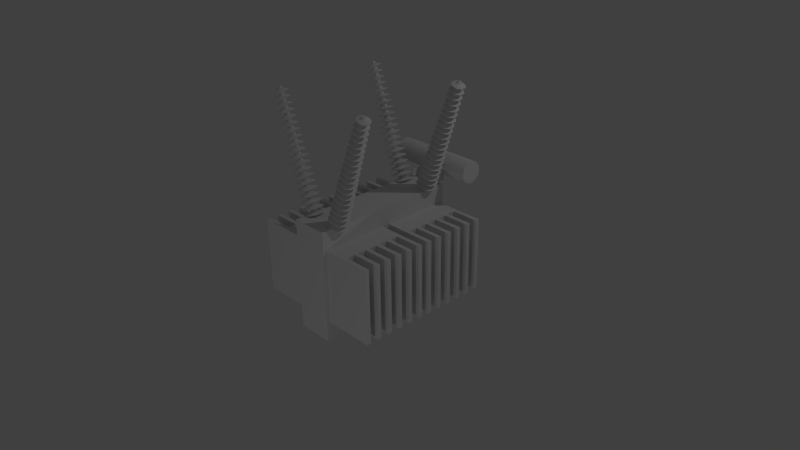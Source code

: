 # Source: transformer2.blend  (saved by Blender 2.78.0; exported with 4.5.12 LTS)
import bpy
from mathutils import Matrix  # noqa: F401  (used for matrix-valued properties, if any)

bpy.ops.wm.read_factory_settings(use_empty=True)
scene = bpy.context.scene
scene.name = 'transformer'

# ---- collections
col_collection_1 = bpy.data.collections.new('Collection 1'); scene.collection.children.link(col_collection_1)

# ---- world
world_world = bpy.data.worlds.new('World'); scene.world = world_world
world_world.color = (0.05088, 0.05088, 0.05088)
world_world.use_sun_shadow = False
world_world.sun_shadow_jitter_overblur = 0.0
world_world.cycles.sampling_method = 'NONE'
world_world.cycles.sample_map_resolution = 256

# ---- cameras
cam_camera = bpy.data.cameras.new('Camera')
cam_camera.clip_end = 100.0
cam_camera.lens = 35.0
cam_camera.sensor_width = 32.0
cam_camera.sensor_height = 18.0
cam_camera.ortho_scale = 7.314
cam_camera.dof.focus_distance = 0.0
cam_camera.dof.aperture_fstop = 128.0

# ---- lights
light_lamp_001 = bpy.data.lights.new('Lamp.001', 'POINT')
light_lamp_001.transmission_factor = 0.0
light_lamp_001.cutoff_distance = 30.0
light_lamp_001.energy = 67.0
light_lamp_001.shadow_buffer_clip_start = 1.001
light_lamp_001.shadow_soft_size = 0.1
light_lamp_001.shadow_maximum_resolution = 0.006
light_lamp_001.use_absolute_resolution = True
light_lamp_001.cycles.use_multiple_importance_sampling = False
light_lamp = bpy.data.lights.new('Lamp', 'POINT')
light_lamp.transmission_factor = 0.0
light_lamp.cutoff_distance = 30.0
light_lamp.energy = 100.0
light_lamp.shadow_buffer_clip_start = 1.001
light_lamp.shadow_soft_size = 0.1
light_lamp.shadow_maximum_resolution = 0.006
light_lamp.use_absolute_resolution = True
light_lamp.cycles.use_multiple_importance_sampling = False

# ---- meshes
me_cube_003 = bpy.data.meshes.new('Cube.003')
me_cube_003.from_pydata([(-0.2293, -0.2293, -0.2019), (-0.2293, -0.2293, -0.1915), (-0.2293, 0.2293, -0.2019), (-0.2293, 0.2293, -0.1915), (0.2293, -0.2293, -0.2019), (0.2293, -0.2293, -0.1915), (0.2293, 0.2293, -0.2019), (0.2293, 0.2293, -0.1915), (-0.06636, -0.06636, -0.1512), (-0.06636, 0.06636, -0.1512), (0.06636, 0.06636, -0.1512), (0.06636, -0.06636, -0.1512), (-0.06636, -0.06636, -0.1455), (-0.06636, 0.06636, -0.1455), (0.06636, 0.06636, -0.1455), (0.06636, -0.06636, -0.1455), (-0.06636, -0.06636, -0.1268), (-0.06636, 0.06636, -0.1268), (0.06636, 0.06636, -0.1268), (0.06636, -0.06636, -0.1268), (-0.06636, -0.06636, -0.1253), (-0.06636, 0.06636, -0.1253), (0.06636, 0.06636, -0.1253), (0.06636, -0.06636, -0.1253), (-0.06818, 0.06818, -0.2331), (-0.06818, -0.06818, -0.2331), (0.06818, 0.06818, -0.2331), (0.06818, -0.06818, -0.2331), (-0.06818, 0.06818, -0.2552), (-0.06818, -0.06818, -0.2552), (0.06818, 0.06818, -0.2552), (0.06818, -0.06818, -0.2552), (-0.06818, 0.06818, -0.2571), (-0.06818, -0.06818, -0.2571), (0.06818, 0.06818, -0.2571), (0.06818, -0.06818, -0.2571), (-0.06818, 0.06818, -0.2571), (-0.06818, -0.06818, -0.2571), (0.06818, 0.06818, -0.2571), (0.06818, -0.06818, -0.2571)], [], [(0, 1, 3, 2), (2, 3, 7, 6), (6, 7, 5, 4), (4, 5, 1, 0), (2, 6, 26, 24), (5, 7, 10, 11), (8, 11, 15, 12), (3, 1, 8, 9), (1, 5, 11, 8), (7, 3, 9, 10), (15, 14, 18, 19), (10, 9, 13, 14), (11, 10, 14, 15), (9, 8, 12, 13), (19, 18, 22, 23), (13, 12, 16, 17), (12, 15, 19, 16), (14, 13, 17, 18), (22, 21, 20, 23), (17, 16, 20, 21), (16, 19, 23, 20), (18, 17, 21, 22), (26, 27, 31, 30), (0, 2, 24, 25), (6, 4, 27, 26), (4, 0, 25, 27), (29, 28, 32, 33), (25, 24, 28, 29), (27, 25, 29, 31), (24, 26, 30, 28), (35, 33, 37, 39), (31, 29, 33, 35), (28, 30, 34, 32), (30, 31, 35, 34), (36, 38, 39, 37), (32, 34, 38, 36), (34, 35, 39, 38), (33, 32, 36, 37)])
me_cube_003.polygons.foreach_set('use_smooth', [True] * 38)
me_cube_003.use_remesh_preserve_volume = False
me_cube_003.use_remesh_preserve_attributes = False
me_cube_003.use_mirror_vertex_groups = False
me_cube_003.update()
me_cube = bpy.data.meshes.new('Cube')
me_cube.from_pydata([(-1.0, -1.0, -1.0), (-1.0, -1.0, 1.0), (-1.0, 1.0, -1.0), (-1.0, 1.0, 1.0), (1.0, -1.0, -1.0), (1.0, -1.0, 1.0), (1.0, 1.0, -1.0), (1.0, 1.0, 1.0)], [], [(0, 1, 3, 2), (2, 3, 7, 6), (6, 7, 5, 4), (4, 5, 1, 0), (2, 6, 4, 0), (7, 3, 1, 5)])
me_cube.use_remesh_preserve_volume = False
me_cube.use_remesh_preserve_attributes = False
me_cube.use_mirror_vertex_groups = False
me_cube.update()
me_main_003 = bpy.data.meshes.new('main.003')
me_main_003.from_pydata([(0.5, -0.5, -0.5), (-0.5, -0.5, -0.5), (-0.5, 0.5, -0.5), (0.5, 0.5, -0.5), (0.5, -0.5, -0.1875), (-0.5, -0.5, -0.1875), (-0.5, 0.5, -0.1875), (0.5, 0.5, -0.1875), (0.5, -0.5, -0.1875), (0.4375, -0.5, -0.1875), (0.4375, 0.5, -0.1875), (0.5, 0.5, -0.1875), (0.5, -0.5, 0.1875), (0.4375, -0.5, 0.1875), (0.4375, 0.5, 0.1875), (0.5, 0.5, 0.1875), (0.3125, -0.5, -0.1875), (0.25, -0.5, -0.1875), (0.25, 0.5, -0.1875), (0.3125, 0.5, -0.1875), (0.3125, -0.5, 0.1875), (0.25, -0.5, 0.1875), (0.25, 0.5, 0.1875), (0.3125, 0.5, 0.1875), (0.125, -0.5, -0.1875), (0.0625, -0.5, -0.1875), (0.0625, 0.5, -0.1875), (0.125, 0.5, -0.1875), (0.125, -0.5, 0.1875), (0.0625, -0.5, 0.1875), (0.0625, 0.5, 0.1875), (0.125, 0.5, 0.1875), (-0.0625, -0.5, -0.1875), (-0.125, -0.5, -0.1875), (-0.125, 0.5, -0.1875), (-0.0625, 0.5, -0.1875), (-0.0625, -0.5, 0.1875), (-0.125, -0.5, 0.1875), (-0.125, 0.5, 0.1875), (-0.0625, 0.5, 0.1875), (-0.4375, -0.5, -0.1875), (-0.5, -0.5, -0.1875), (-0.5, 0.5, -0.1875), (-0.4375, 0.5, -0.1875), (-0.4375, -0.5, 0.1875), (-0.5, -0.5, 0.1875), (-0.5, 0.5, 0.1875), (-0.4375, 0.5, 0.1875), (-0.25, -0.5, -0.1875), (-0.3125, -0.5, -0.1875), (-0.3125, 0.5, -0.1875), (-0.25, 0.5, -0.1875), (-0.25, -0.5, 0.1875), (-0.3125, -0.5, 0.1875), (-0.3125, 0.5, 0.1875), (-0.25, 0.5, 0.1875)], [], [(4, 5, 1, 0), (5, 6, 2, 1), (6, 7, 3, 2), (7, 4, 0, 3), (0, 1, 2, 3), (7, 6, 5, 4), (12, 13, 9, 8), (13, 14, 10, 9), (14, 15, 11, 10), (15, 12, 8, 11), (20, 21, 17, 16), (15, 14, 13, 12), (21, 22, 18, 17), (22, 23, 19, 18), (23, 20, 16, 19), (23, 22, 21, 20), (28, 29, 25, 24), (29, 30, 26, 25), (30, 31, 27, 26), (31, 28, 24, 27), (31, 30, 29, 28), (36, 37, 33, 32), (37, 38, 34, 33), (38, 39, 35, 34), (39, 36, 32, 35), (39, 38, 37, 36), (44, 45, 41, 40), (45, 46, 42, 41), (46, 47, 43, 42), (47, 44, 40, 43), (47, 46, 45, 44), (52, 53, 49, 48), (53, 54, 50, 49), (54, 55, 51, 50), (55, 52, 48, 51), (55, 54, 53, 52)])
_uv = me_main_003.uv_layers.new(name='UVMap')
_uv.uv.foreach_set('vector', [0.02344, 0.3242, 0.5234, 0.3242, 0.5234, 0.168, 0.02344, 0.168, 0.0, 0.3281, 0.5, 0.3281, 0.5, 0.1719, 0.0, 0.1719, 0.5117, 0.3008, 0.01172, 0.3008, 0.01172, 0.1445, 0.5117, 0.1445, 0.5625, 0.3496, 0.0625, 0.3496, 0.0625, 0.1934, 0.5625, 0.1934, 0.0, 0.5, 0.0, 1.0, 0.5, 1.0, 0.5, 0.5, 0.75, 0.25, 0.75, 0.75, 0.25, 0.75, 0.25, 0.25, 0.25, 0.5938, 0.2812, 0.5938, 0.2812, 0.4062, 0.25, 0.4062, 0.25, 0.5938, 0.75, 0.5938, 0.75, 0.4062, 0.25, 0.4062, 0.2812, 0.5938, 0.25, 0.5938, 0.25, 0.4062, 0.2812, 0.4062, 0.75, 0.5938, 0.25, 0.5938, 0.25, 0.4062, 0.75, 0.4062, 0.8438, 1.0, 0.875, 1.0, 0.875, 0.8125, 0.8438, 0.8125, 0.75, 0.25, 0.75, 0.2812, 0.25, 0.2812, 0.25, 0.25, 0.25, 0.5938, 0.75, 0.5938, 0.75, 0.4062, 0.25, 0.4062, 0.7812, 1.0, 0.75, 1.0, 0.75, 0.8125, 0.7812, 0.8125, 0.75, 0.5938, 0.25, 0.5938, 0.25, 0.4062, 0.75, 0.4062, 0.75, 0.3438, 0.75, 0.375, 0.25, 0.375, 0.25, 0.3438, 0.7812, 1.0, 0.8125, 1.0, 0.8125, 0.8125, 0.7812, 0.8125, 0.25, 0.5938, 0.75, 0.5938, 0.75, 0.4062, 0.25, 0.4062, 0.75, 1.0, 0.7188, 1.0, 0.7188, 0.8125, 0.75, 0.8125, 0.75, 0.5938, 0.25, 0.5938, 0.25, 0.4062, 0.75, 0.4062, 1.0, 0.0, 1.0, 0.03125, 0.5, 0.03125, 0.5, 0.0, 0.9062, 1.0, 0.9375, 1.0, 0.9375, 0.8125, 0.9062, 0.8125, 0.25, 0.5938, 0.75, 0.5938, 0.75, 0.4062, 0.25, 0.4062, 0.8438, 1.0, 0.8125, 1.0, 0.8125, 0.8125, 0.8438, 0.8125, 0.75, 0.5938, 0.25, 0.5938, 0.25, 0.4062, 0.75, 0.4062, 0.75, 0.5312, 0.75, 0.5625, 0.25, 0.5625, 0.25, 0.5312, 0.875, 1.0, 0.9062, 1.0, 0.9062, 0.8125, 0.875, 0.8125, 0.25, 0.5938, 0.75, 0.5938, 0.75, 0.4062, 0.25, 0.4062, 0.75, 0.5938, 0.7188, 0.5938, 0.7188, 0.4062, 0.75, 0.4062, 0.75, 0.5938, 0.25, 0.5938, 0.25, 0.4062, 0.75, 0.4062, 0.75, 0.7188, 0.75, 0.75, 0.25, 0.75, 0.25, 0.7188, 0.9375, 1.0, 0.9688, 1.0, 0.9688, 0.8125, 0.9375, 0.8125, 0.25, 0.5938, 0.75, 0.5938, 0.75, 0.4062, 0.25, 0.4062, 1.0, 1.0, 0.9688, 1.0, 0.9688, 0.8125, 1.0, 0.8125, 0.75, 0.5938, 0.25, 0.5938, 0.25, 0.4062, 0.75, 0.4062, 0.75, 0.625, 0.75, 0.6562, 0.25, 0.6562, 0.25, 0.625])
me_main_003.use_remesh_preserve_volume = False
me_main_003.use_remesh_preserve_attributes = False
me_main_003.use_mirror_vertex_groups = False
me_main_003.update()
me_cylinder = bpy.data.meshes.new('Cylinder')
me_cylinder.from_pydata([(0.0, 1.0, -1.0), (0.0, 1.0, 1.0), (0.309, 0.9511, -1.0), (0.309, 0.9511, 1.0), (0.5878, 0.809, -1.0), (0.5878, 0.809, 1.0), (0.809, 0.5878, -1.0), (0.809, 0.5878, 1.0), (0.9511, 0.309, -1.0), (0.9511, 0.309, 1.0), (1.0, -4.371e-08, -1.0), (1.0, -4.371e-08, 1.0), (0.9511, -0.309, -1.0), (0.9511, -0.309, 1.0), (0.809, -0.5878, -1.0), (0.809, -0.5878, 1.0), (0.5878, -0.809, -1.0), (0.5878, -0.809, 1.0), (0.309, -0.9511, -1.0), (0.309, -0.9511, 1.0), (-3.258e-07, -1.0, -1.0), (-3.258e-07, -1.0, 1.0), (-0.309, -0.9511, -1.0), (-0.309, -0.9511, 1.0), (-0.5878, -0.809, -1.0), (-0.5878, -0.809, 1.0), (-0.809, -0.5878, -1.0), (-0.809, -0.5878, 1.0), (-0.9511, -0.309, -1.0), (-0.9511, -0.309, 1.0), (-1.0, 9.656e-07, -1.0), (-1.0, 9.656e-07, 1.0), (-0.9511, 0.309, -1.0), (-0.9511, 0.309, 1.0), (-0.809, 0.5878, -1.0), (-0.809, 0.5878, 1.0), (-0.5878, 0.809, -1.0), (-0.5878, 0.809, 1.0), (-0.309, 0.9511, -1.0), (-0.309, 0.9511, 1.0)], [], [(0, 1, 3, 2), (2, 3, 5, 4), (4, 5, 7, 6), (6, 7, 9, 8), (8, 9, 11, 10), (10, 11, 13, 12), (12, 13, 15, 14), (14, 15, 17, 16), (16, 17, 19, 18), (18, 19, 21, 20), (20, 21, 23, 22), (22, 23, 25, 24), (24, 25, 27, 26), (26, 27, 29, 28), (28, 29, 31, 30), (30, 31, 33, 32), (32, 33, 35, 34), (34, 35, 37, 36), (3, 1, 39, 37, 35, 33, 31, 29, 27, 25, 23, 21, 19, 17, 15, 13, 11, 9, 7, 5), (36, 37, 39, 38), (38, 39, 1, 0), (0, 2, 4, 6, 8, 10, 12, 14, 16, 18, 20, 22, 24, 26, 28, 30, 32, 34, 36, 38)])
me_cylinder.use_remesh_preserve_volume = False
me_cylinder.use_remesh_preserve_attributes = False
me_cylinder.use_mirror_vertex_groups = False
me_cylinder.update()
me_main = bpy.data.meshes.new('main')
me_main.from_pydata([(1.0, 1.0, -1.0), (1.0, -1.0, -1.0), (-1.0, -1.0, -1.0), (-1.0, 1.0, -1.0), (1.0, 1.0, 1.0), (1.0, -1.0, 1.0), (-1.0, -1.0, 1.0), (-1.0, 1.0, 1.0)], [], [(0, 1, 2, 3), (4, 7, 6, 5), (0, 4, 5, 1), (1, 5, 6, 2), (2, 6, 7, 3), (4, 0, 3, 7)])
_uv = me_main.uv_layers.new(name='UVMap')
_uv.uv.foreach_set('vector', [0.0, 0.0, 1.0, 0.0, 1.0, 1.0, 0.0, 1.0, 0.0, 0.0, 1.0, 0.0, 1.0, 1.0, 0.0, 1.0, 0.0, 0.0, 1.0, 0.0, 1.0, 1.0, 0.0, 1.0, 0.0, 0.0, 1.0, 0.0, 1.0, 1.0, 0.0, 1.0, 0.0, 0.0, 1.0, 0.0, 1.0, 1.0, 0.0, 1.0, 0.0, 0.0, 1.0, 0.0, 1.0, 1.0, 0.0, 1.0])
me_main.materials.append(None)
me_main.use_remesh_preserve_volume = False
me_main.use_remesh_preserve_attributes = False
me_main.use_mirror_vertex_groups = False
me_main.update()
me_p1 = bpy.data.meshes.new('p1')
me_p1.from_pydata([(0.0, 1.0, -1.106), (0.0, 1.0, 0.8944), (0.3827, 0.9239, -1.106), (0.3827, 0.9239, 0.8944), (0.7071, 0.7071, -1.106), (0.7071, 0.7071, 0.8944), (0.9239, 0.3827, -1.106), (0.9239, 0.3827, 0.8944), (1.0, -4.371e-08, -1.106), (1.0, -4.371e-08, 0.8944), (0.9239, -0.3827, -1.106), (0.9239, -0.3827, 0.8944), (0.7071, -0.7071, -1.106), (0.7071, -0.7071, 0.8944), (0.3827, -0.9239, -1.106), (0.3827, -0.9239, 0.8944), (1.51e-07, -1.0, -1.106), (1.51e-07, -1.0, 0.8944), (-0.3827, -0.9239, -1.106), (-0.3827, -0.9239, 0.8944), (-0.7071, -0.7071, -1.106), (-0.7071, -0.7071, 0.8944), (-0.9239, -0.3827, -1.106), (-0.9239, -0.3827, 0.8944), (-1.0, 1.192e-08, -1.106), (-1.0, 1.192e-08, 0.8944), (-0.9239, 0.3827, -1.106), (-0.9239, 0.3827, 0.8944), (-0.7071, 0.7071, -1.106), (-0.7071, 0.7071, 0.8944), (-0.3827, 0.9239, -1.106), (-0.3827, 0.9239, 0.8944), (4.718e-09, 0.9144, -0.7233), (0.3499, 0.8448, -0.7233), (0.6466, 0.6466, -0.7233), (0.8448, 0.3499, -0.7233), (0.9144, -3.876e-08, -0.7233), (0.8448, -0.3499, -0.7233), (0.6466, -0.6466, -0.7233), (0.3499, -0.8448, -0.7233), (1.428e-07, -0.9144, -0.7233), (-0.3499, -0.8448, -0.7233), (-0.6466, -0.6466, -0.7233), (-0.8448, -0.3499, -0.7233), (-0.9144, 1.212e-08, -0.7233), (-0.8448, 0.3499, -0.7233), (-0.6466, 0.6466, -0.7233), (-0.3499, 0.8448, -0.7233), (0.0, 1.0, -0.5506), (0.3827, 0.9239, -0.5506), (0.7071, 0.7071, -0.5506), (0.9239, 0.3827, -0.5506), (1.0, -4.371e-08, -0.5506), (0.9239, -0.3827, -0.5506), (0.7071, -0.7071, -0.5506), (0.3827, -0.9239, -0.5506), (1.51e-07, -1.0, -0.5506), (-0.3827, -0.9239, -0.5506), (-0.7071, -0.7071, -0.5506), (-0.9239, -0.3827, -0.5506), (-1.0, 1.192e-08, -0.5506), (-0.9239, 0.3827, -0.5506), (-0.7071, 0.7071, -0.5506), (-0.3827, 0.9239, -0.5506), (4.718e-09, 0.9144, -0.2919), (0.3499, 0.8448, -0.2919), (0.6466, 0.6466, -0.2919), (0.8448, 0.3499, -0.2919), (0.9144, -3.876e-08, -0.2919), (0.8448, -0.3499, -0.2919), (0.6466, -0.6466, -0.2919), (0.3499, -0.8448, -0.2919), (1.428e-07, -0.9144, -0.2919), (-0.3499, -0.8448, -0.2919), (-0.6466, -0.6466, -0.2919), (-0.8448, -0.3499, -0.2919), (-0.9144, 1.212e-08, -0.2919), (-0.8448, 0.3499, -0.2919), (-0.6466, 0.6466, -0.2919), (-0.3499, 0.8448, -0.2919), (4.718e-09, 0.9144, 0.6066), (0.3499, 0.8448, 0.6066), (0.6466, 0.6466, 0.6066), (0.8448, 0.3499, 0.6066), (0.9144, -3.876e-08, 0.6066), (0.8448, -0.3499, 0.6066), (0.6466, -0.6466, 0.6066), (0.3499, -0.8448, 0.6066), (1.428e-07, -0.9144, 0.6066), (-0.3499, -0.8448, 0.6066), (-0.6466, -0.6466, 0.6066), (-0.8448, -0.3499, 0.6066), (-0.9144, 1.212e-08, 0.6066), (-0.8448, 0.3499, 0.6066), (-0.6466, 0.6466, 0.6066), (-0.3499, 0.8448, 0.6066), (0.0, 1.0, 0.354), (0.3827, 0.9239, 0.354), (0.7071, 0.7071, 0.354), (0.9239, 0.3827, 0.354), (1.0, -4.371e-08, 0.354), (0.9239, -0.3827, 0.354), (0.7071, -0.7071, 0.354), (0.3827, -0.9239, 0.354), (1.51e-07, -1.0, 0.354), (-0.3827, -0.9239, 0.354), (-0.7071, -0.7071, 0.354), (-0.9239, -0.3827, 0.354), (-1.0, 1.192e-08, 0.354), (-0.9239, 0.3827, 0.354), (-0.7071, 0.7071, 0.354), (-0.3827, 0.9239, 0.354), (4.718e-09, 0.9144, 0.0855), (0.3499, 0.8448, 0.0855), (0.6466, 0.6466, 0.0855), (0.8448, 0.3499, 0.0855), (0.9144, -3.876e-08, 0.0855), (0.8448, -0.3499, 0.0855), (0.6466, -0.6466, 0.0855), (0.3499, -0.8448, 0.0855), (1.428e-07, -0.9144, 0.0855), (-0.3499, -0.8448, 0.0855), (-0.6466, -0.6466, 0.0855), (-0.8448, -0.3499, 0.0855), (-0.9144, 1.212e-08, 0.0855), (-0.8448, 0.3499, 0.0855), (-0.6466, 0.6466, 0.0855), (-0.3499, 0.8448, 0.0855), (0.0, 1.0, -0.1275), (0.3827, 0.9239, -0.1275), (0.7071, 0.7071, -0.1275), (0.9239, 0.3827, -0.1275), (1.0, -4.371e-08, -0.1275), (0.9239, -0.3827, -0.1275), (0.7071, -0.7071, -0.1275), (0.3827, -0.9239, -0.1275), (1.51e-07, -1.0, -0.1275), (-0.3827, -0.9239, -0.1275), (-0.7071, -0.7071, -0.1275), (-0.9239, -0.3827, -0.1275), (-1.0, 1.192e-08, -0.1275), (-0.9239, 0.3827, -0.1275), (-0.7071, 0.7071, -0.1275), (-0.3827, 0.9239, -0.1275), (7.388e-09, 0.9144, 1.106), (0.3499, 0.8448, 1.106), (0.6466, 0.6466, 1.106), (0.8448, 0.3499, 1.106), (0.9144, -3.876e-08, 1.106), (0.8448, -0.3499, 1.106), (0.6466, -0.6466, 1.106), (0.3499, -0.8448, 1.106), (1.455e-07, -0.9144, 1.106), (-0.3499, -0.8448, 1.106), (-0.6466, -0.6466, 1.106), (-0.8448, -0.3499, 1.106), (-0.9144, 1.212e-08, 1.106), (-0.8448, 0.3499, 1.106), (-0.6466, 0.6466, 1.106), (-0.3499, 0.8448, 1.106)], [], [(80, 1, 3, 81), (81, 3, 5, 82), (82, 5, 7, 83), (83, 7, 9, 84), (84, 9, 11, 85), (85, 11, 13, 86), (86, 13, 15, 87), (87, 15, 17, 88), (88, 17, 19, 89), (89, 19, 21, 90), (90, 21, 23, 91), (91, 23, 25, 92), (92, 25, 27, 93), (93, 27, 29, 94), (25, 23, 155, 156), (95, 31, 1, 80), (94, 29, 31, 95), (0, 2, 4, 6, 8, 10, 12, 14, 16, 18, 20, 22, 24, 26, 28, 30), (0, 32, 33, 2), (2, 33, 34, 4), (4, 34, 35, 6), (6, 35, 36, 8), (8, 36, 37, 10), (10, 37, 38, 12), (12, 38, 39, 14), (14, 39, 40, 16), (16, 40, 41, 18), (18, 41, 42, 20), (20, 42, 43, 22), (22, 43, 44, 24), (24, 44, 45, 26), (26, 45, 46, 28), (30, 47, 32, 0), (28, 46, 47, 30), (32, 48, 49, 33), (33, 49, 50, 34), (34, 50, 51, 35), (35, 51, 52, 36), (36, 52, 53, 37), (37, 53, 54, 38), (38, 54, 55, 39), (39, 55, 56, 40), (40, 56, 57, 41), (41, 57, 58, 42), (42, 58, 59, 43), (43, 59, 60, 44), (44, 60, 61, 45), (45, 61, 62, 46), (47, 63, 48, 32), (46, 62, 63, 47), (48, 64, 65, 49), (49, 65, 66, 50), (50, 66, 67, 51), (51, 67, 68, 52), (52, 68, 69, 53), (53, 69, 70, 54), (54, 70, 71, 55), (55, 71, 72, 56), (56, 72, 73, 57), (57, 73, 74, 58), (58, 74, 75, 59), (59, 75, 76, 60), (60, 76, 77, 61), (61, 77, 78, 62), (63, 79, 64, 48), (62, 78, 79, 63), (96, 80, 81, 97), (97, 81, 82, 98), (98, 82, 83, 99), (99, 83, 84, 100), (100, 84, 85, 101), (101, 85, 86, 102), (102, 86, 87, 103), (103, 87, 88, 104), (104, 88, 89, 105), (105, 89, 90, 106), (106, 90, 91, 107), (107, 91, 92, 108), (108, 92, 93, 109), (109, 93, 94, 110), (111, 95, 80, 96), (110, 94, 95, 111), (112, 96, 97, 113), (113, 97, 98, 114), (114, 98, 99, 115), (115, 99, 100, 116), (116, 100, 101, 117), (117, 101, 102, 118), (118, 102, 103, 119), (119, 103, 104, 120), (120, 104, 105, 121), (121, 105, 106, 122), (122, 106, 107, 123), (123, 107, 108, 124), (124, 108, 109, 125), (125, 109, 110, 126), (127, 111, 96, 112), (126, 110, 111, 127), (128, 112, 113, 129), (129, 113, 114, 130), (130, 114, 115, 131), (131, 115, 116, 132), (132, 116, 117, 133), (133, 117, 118, 134), (134, 118, 119, 135), (135, 119, 120, 136), (136, 120, 121, 137), (137, 121, 122, 138), (138, 122, 123, 139), (139, 123, 124, 140), (140, 124, 125, 141), (141, 125, 126, 142), (143, 127, 112, 128), (142, 126, 127, 143), (64, 128, 129, 65), (65, 129, 130, 66), (66, 130, 131, 67), (67, 131, 132, 68), (68, 132, 133, 69), (69, 133, 134, 70), (70, 134, 135, 71), (71, 135, 136, 72), (72, 136, 137, 73), (73, 137, 138, 74), (74, 138, 139, 75), (75, 139, 140, 76), (76, 140, 141, 77), (77, 141, 142, 78), (79, 143, 128, 64), (78, 142, 143, 79), (145, 144, 159, 158, 157, 156, 155, 154, 153, 152, 151, 150, 149, 148, 147, 146), (9, 7, 147, 148), (31, 29, 158, 159), (15, 13, 150, 151), (21, 19, 153, 154), (5, 3, 145, 146), (27, 25, 156, 157), (11, 9, 148, 149), (1, 31, 159, 144), (3, 1, 144, 145), (17, 15, 151, 152), (23, 21, 154, 155), (7, 5, 146, 147), (29, 27, 157, 158), (13, 11, 149, 150), (19, 17, 152, 153)])
me_p1.use_remesh_preserve_volume = False
me_p1.use_remesh_preserve_attributes = False
me_p1.use_mirror_vertex_groups = False
me_p1.update()
me_g0 = bpy.data.meshes.new('g0')
me_g0.from_pydata([(0.0, 1.0, -1.106), (0.0, 1.0, 0.8944), (0.3827, 0.9239, -1.106), (0.3827, 0.9239, 0.8944), (0.7071, 0.7071, -1.106), (0.7071, 0.7071, 0.8944), (0.9239, 0.3827, -1.106), (0.9239, 0.3827, 0.8944), (1.0, -4.371e-08, -1.106), (1.0, -4.371e-08, 0.8944), (0.9239, -0.3827, -1.106), (0.9239, -0.3827, 0.8944), (0.7071, -0.7071, -1.106), (0.7071, -0.7071, 0.8944), (0.3827, -0.9239, -1.106), (0.3827, -0.9239, 0.8944), (1.51e-07, -1.0, -1.106), (1.51e-07, -1.0, 0.8944), (-0.3827, -0.9239, -1.106), (-0.3827, -0.9239, 0.8944), (-0.7071, -0.7071, -1.106), (-0.7071, -0.7071, 0.8944), (-0.9239, -0.3827, -1.106), (-0.9239, -0.3827, 0.8944), (-1.0, 1.192e-08, -1.106), (-1.0, 1.192e-08, 0.8944), (-0.9239, 0.3827, -1.106), (-0.9239, 0.3827, 0.8944), (-0.7071, 0.7071, -1.106), (-0.7071, 0.7071, 0.8944), (-0.3827, 0.9239, -1.106), (-0.3827, 0.9239, 0.8944), (4.718e-09, 0.9144, -0.7233), (0.3499, 0.8448, -0.7233), (0.6466, 0.6466, -0.7233), (0.8448, 0.3499, -0.7233), (0.9144, -3.876e-08, -0.7233), (0.8448, -0.3499, -0.7233), (0.6466, -0.6466, -0.7233), (0.3499, -0.8448, -0.7233), (1.428e-07, -0.9144, -0.7233), (-0.3499, -0.8448, -0.7233), (-0.6466, -0.6466, -0.7233), (-0.8448, -0.3499, -0.7233), (-0.9144, 1.212e-08, -0.7233), (-0.8448, 0.3499, -0.7233), (-0.6466, 0.6466, -0.7233), (-0.3499, 0.8448, -0.7233), (0.0, 1.0, -0.5506), (0.3827, 0.9239, -0.5506), (0.7071, 0.7071, -0.5506), (0.9239, 0.3827, -0.5506), (1.0, -4.371e-08, -0.5506), (0.9239, -0.3827, -0.5506), (0.7071, -0.7071, -0.5506), (0.3827, -0.9239, -0.5506), (1.51e-07, -1.0, -0.5506), (-0.3827, -0.9239, -0.5506), (-0.7071, -0.7071, -0.5506), (-0.9239, -0.3827, -0.5506), (-1.0, 1.192e-08, -0.5506), (-0.9239, 0.3827, -0.5506), (-0.7071, 0.7071, -0.5506), (-0.3827, 0.9239, -0.5506), (4.718e-09, 0.9144, -0.2919), (0.3499, 0.8448, -0.2919), (0.6466, 0.6466, -0.2919), (0.8448, 0.3499, -0.2919), (0.9144, -3.876e-08, -0.2919), (0.8448, -0.3499, -0.2919), (0.6466, -0.6466, -0.2919), (0.3499, -0.8448, -0.2919), (1.428e-07, -0.9144, -0.2919), (-0.3499, -0.8448, -0.2919), (-0.6466, -0.6466, -0.2919), (-0.8448, -0.3499, -0.2919), (-0.9144, 1.212e-08, -0.2919), (-0.8448, 0.3499, -0.2919), (-0.6466, 0.6466, -0.2919), (-0.3499, 0.8448, -0.2919), (4.718e-09, 0.9144, 0.6066), (0.3499, 0.8448, 0.6066), (0.6466, 0.6466, 0.6066), (0.8448, 0.3499, 0.6066), (0.9144, -3.876e-08, 0.6066), (0.8448, -0.3499, 0.6066), (0.6466, -0.6466, 0.6066), (0.3499, -0.8448, 0.6066), (1.428e-07, -0.9144, 0.6066), (-0.3499, -0.8448, 0.6066), (-0.6466, -0.6466, 0.6066), (-0.8448, -0.3499, 0.6066), (-0.9144, 1.212e-08, 0.6066), (-0.8448, 0.3499, 0.6066), (-0.6466, 0.6466, 0.6066), (-0.3499, 0.8448, 0.6066), (0.0, 1.0, 0.354), (0.3827, 0.9239, 0.354), (0.7071, 0.7071, 0.354), (0.9239, 0.3827, 0.354), (1.0, -4.371e-08, 0.354), (0.9239, -0.3827, 0.354), (0.7071, -0.7071, 0.354), (0.3827, -0.9239, 0.354), (1.51e-07, -1.0, 0.354), (-0.3827, -0.9239, 0.354), (-0.7071, -0.7071, 0.354), (-0.9239, -0.3827, 0.354), (-1.0, 1.192e-08, 0.354), (-0.9239, 0.3827, 0.354), (-0.7071, 0.7071, 0.354), (-0.3827, 0.9239, 0.354), (4.718e-09, 0.9144, 0.0855), (0.3499, 0.8448, 0.0855), (0.6466, 0.6466, 0.0855), (0.8448, 0.3499, 0.0855), (0.9144, -3.876e-08, 0.0855), (0.8448, -0.3499, 0.0855), (0.6466, -0.6466, 0.0855), (0.3499, -0.8448, 0.0855), (1.428e-07, -0.9144, 0.0855), (-0.3499, -0.8448, 0.0855), (-0.6466, -0.6466, 0.0855), (-0.8448, -0.3499, 0.0855), (-0.9144, 1.212e-08, 0.0855), (-0.8448, 0.3499, 0.0855), (-0.6466, 0.6466, 0.0855), (-0.3499, 0.8448, 0.0855), (0.0, 1.0, -0.1275), (0.3827, 0.9239, -0.1275), (0.7071, 0.7071, -0.1275), (0.9239, 0.3827, -0.1275), (1.0, -4.371e-08, -0.1275), (0.9239, -0.3827, -0.1275), (0.7071, -0.7071, -0.1275), (0.3827, -0.9239, -0.1275), (1.51e-07, -1.0, -0.1275), (-0.3827, -0.9239, -0.1275), (-0.7071, -0.7071, -0.1275), (-0.9239, -0.3827, -0.1275), (-1.0, 1.192e-08, -0.1275), (-0.9239, 0.3827, -0.1275), (-0.7071, 0.7071, -0.1275), (-0.3827, 0.9239, -0.1275), (7.388e-09, 0.9144, 1.106), (0.3499, 0.8448, 1.106), (0.6466, 0.6466, 1.106), (0.8448, 0.3499, 1.106), (0.9144, -3.876e-08, 1.106), (0.8448, -0.3499, 1.106), (0.6466, -0.6466, 1.106), (0.3499, -0.8448, 1.106), (1.455e-07, -0.9144, 1.106), (-0.3499, -0.8448, 1.106), (-0.6466, -0.6466, 1.106), (-0.8448, -0.3499, 1.106), (-0.9144, 1.212e-08, 1.106), (-0.8448, 0.3499, 1.106), (-0.6466, 0.6466, 1.106), (-0.3499, 0.8448, 1.106)], [], [(80, 1, 3, 81), (81, 3, 5, 82), (82, 5, 7, 83), (83, 7, 9, 84), (84, 9, 11, 85), (85, 11, 13, 86), (86, 13, 15, 87), (87, 15, 17, 88), (88, 17, 19, 89), (89, 19, 21, 90), (90, 21, 23, 91), (91, 23, 25, 92), (92, 25, 27, 93), (93, 27, 29, 94), (25, 23, 155, 156), (95, 31, 1, 80), (94, 29, 31, 95), (0, 2, 4, 6, 8, 10, 12, 14, 16, 18, 20, 22, 24, 26, 28, 30), (0, 32, 33, 2), (2, 33, 34, 4), (4, 34, 35, 6), (6, 35, 36, 8), (8, 36, 37, 10), (10, 37, 38, 12), (12, 38, 39, 14), (14, 39, 40, 16), (16, 40, 41, 18), (18, 41, 42, 20), (20, 42, 43, 22), (22, 43, 44, 24), (24, 44, 45, 26), (26, 45, 46, 28), (30, 47, 32, 0), (28, 46, 47, 30), (32, 48, 49, 33), (33, 49, 50, 34), (34, 50, 51, 35), (35, 51, 52, 36), (36, 52, 53, 37), (37, 53, 54, 38), (38, 54, 55, 39), (39, 55, 56, 40), (40, 56, 57, 41), (41, 57, 58, 42), (42, 58, 59, 43), (43, 59, 60, 44), (44, 60, 61, 45), (45, 61, 62, 46), (47, 63, 48, 32), (46, 62, 63, 47), (48, 64, 65, 49), (49, 65, 66, 50), (50, 66, 67, 51), (51, 67, 68, 52), (52, 68, 69, 53), (53, 69, 70, 54), (54, 70, 71, 55), (55, 71, 72, 56), (56, 72, 73, 57), (57, 73, 74, 58), (58, 74, 75, 59), (59, 75, 76, 60), (60, 76, 77, 61), (61, 77, 78, 62), (63, 79, 64, 48), (62, 78, 79, 63), (96, 80, 81, 97), (97, 81, 82, 98), (98, 82, 83, 99), (99, 83, 84, 100), (100, 84, 85, 101), (101, 85, 86, 102), (102, 86, 87, 103), (103, 87, 88, 104), (104, 88, 89, 105), (105, 89, 90, 106), (106, 90, 91, 107), (107, 91, 92, 108), (108, 92, 93, 109), (109, 93, 94, 110), (111, 95, 80, 96), (110, 94, 95, 111), (112, 96, 97, 113), (113, 97, 98, 114), (114, 98, 99, 115), (115, 99, 100, 116), (116, 100, 101, 117), (117, 101, 102, 118), (118, 102, 103, 119), (119, 103, 104, 120), (120, 104, 105, 121), (121, 105, 106, 122), (122, 106, 107, 123), (123, 107, 108, 124), (124, 108, 109, 125), (125, 109, 110, 126), (127, 111, 96, 112), (126, 110, 111, 127), (128, 112, 113, 129), (129, 113, 114, 130), (130, 114, 115, 131), (131, 115, 116, 132), (132, 116, 117, 133), (133, 117, 118, 134), (134, 118, 119, 135), (135, 119, 120, 136), (136, 120, 121, 137), (137, 121, 122, 138), (138, 122, 123, 139), (139, 123, 124, 140), (140, 124, 125, 141), (141, 125, 126, 142), (143, 127, 112, 128), (142, 126, 127, 143), (64, 128, 129, 65), (65, 129, 130, 66), (66, 130, 131, 67), (67, 131, 132, 68), (68, 132, 133, 69), (69, 133, 134, 70), (70, 134, 135, 71), (71, 135, 136, 72), (72, 136, 137, 73), (73, 137, 138, 74), (74, 138, 139, 75), (75, 139, 140, 76), (76, 140, 141, 77), (77, 141, 142, 78), (79, 143, 128, 64), (78, 142, 143, 79), (145, 144, 159, 158, 157, 156, 155, 154, 153, 152, 151, 150, 149, 148, 147, 146), (9, 7, 147, 148), (31, 29, 158, 159), (15, 13, 150, 151), (21, 19, 153, 154), (5, 3, 145, 146), (27, 25, 156, 157), (11, 9, 148, 149), (1, 31, 159, 144), (3, 1, 144, 145), (17, 15, 151, 152), (23, 21, 154, 155), (7, 5, 146, 147), (29, 27, 157, 158), (13, 11, 149, 150), (19, 17, 152, 153)])
me_g0.use_remesh_preserve_volume = False
me_g0.use_remesh_preserve_attributes = False
me_g0.use_mirror_vertex_groups = False
me_g0.update()
me_p0 = bpy.data.meshes.new('p0')
me_p0.from_pydata([(0.0, 1.0, -1.106), (0.0, 1.0, 0.8944), (0.3827, 0.9239, -1.106), (0.3827, 0.9239, 0.8944), (0.7071, 0.7071, -1.106), (0.7071, 0.7071, 0.8944), (0.9239, 0.3827, -1.106), (0.9239, 0.3827, 0.8944), (1.0, -4.371e-08, -1.106), (1.0, -4.371e-08, 0.8944), (0.9239, -0.3827, -1.106), (0.9239, -0.3827, 0.8944), (0.7071, -0.7071, -1.106), (0.7071, -0.7071, 0.8944), (0.3827, -0.9239, -1.106), (0.3827, -0.9239, 0.8944), (1.51e-07, -1.0, -1.106), (1.51e-07, -1.0, 0.8944), (-0.3827, -0.9239, -1.106), (-0.3827, -0.9239, 0.8944), (-0.7071, -0.7071, -1.106), (-0.7071, -0.7071, 0.8944), (-0.9239, -0.3827, -1.106), (-0.9239, -0.3827, 0.8944), (-1.0, 1.192e-08, -1.106), (-1.0, 1.192e-08, 0.8944), (-0.9239, 0.3827, -1.106), (-0.9239, 0.3827, 0.8944), (-0.7071, 0.7071, -1.106), (-0.7071, 0.7071, 0.8944), (-0.3827, 0.9239, -1.106), (-0.3827, 0.9239, 0.8944), (4.718e-09, 0.9144, -0.7233), (0.3499, 0.8448, -0.7233), (0.6466, 0.6466, -0.7233), (0.8448, 0.3499, -0.7233), (0.9144, -3.876e-08, -0.7233), (0.8448, -0.3499, -0.7233), (0.6466, -0.6466, -0.7233), (0.3499, -0.8448, -0.7233), (1.428e-07, -0.9144, -0.7233), (-0.3499, -0.8448, -0.7233), (-0.6466, -0.6466, -0.7233), (-0.8448, -0.3499, -0.7233), (-0.9144, 1.212e-08, -0.7233), (-0.8448, 0.3499, -0.7233), (-0.6466, 0.6466, -0.7233), (-0.3499, 0.8448, -0.7233), (0.0, 1.0, -0.5506), (0.3827, 0.9239, -0.5506), (0.7071, 0.7071, -0.5506), (0.9239, 0.3827, -0.5506), (1.0, -4.371e-08, -0.5506), (0.9239, -0.3827, -0.5506), (0.7071, -0.7071, -0.5506), (0.3827, -0.9239, -0.5506), (1.51e-07, -1.0, -0.5506), (-0.3827, -0.9239, -0.5506), (-0.7071, -0.7071, -0.5506), (-0.9239, -0.3827, -0.5506), (-1.0, 1.192e-08, -0.5506), (-0.9239, 0.3827, -0.5506), (-0.7071, 0.7071, -0.5506), (-0.3827, 0.9239, -0.5506), (4.718e-09, 0.9144, -0.2919), (0.3499, 0.8448, -0.2919), (0.6466, 0.6466, -0.2919), (0.8448, 0.3499, -0.2919), (0.9144, -3.876e-08, -0.2919), (0.8448, -0.3499, -0.2919), (0.6466, -0.6466, -0.2919), (0.3499, -0.8448, -0.2919), (1.428e-07, -0.9144, -0.2919), (-0.3499, -0.8448, -0.2919), (-0.6466, -0.6466, -0.2919), (-0.8448, -0.3499, -0.2919), (-0.9144, 1.212e-08, -0.2919), (-0.8448, 0.3499, -0.2919), (-0.6466, 0.6466, -0.2919), (-0.3499, 0.8448, -0.2919), (4.718e-09, 0.9144, 0.6066), (0.3499, 0.8448, 0.6066), (0.6466, 0.6466, 0.6066), (0.8448, 0.3499, 0.6066), (0.9144, -3.876e-08, 0.6066), (0.8448, -0.3499, 0.6066), (0.6466, -0.6466, 0.6066), (0.3499, -0.8448, 0.6066), (1.428e-07, -0.9144, 0.6066), (-0.3499, -0.8448, 0.6066), (-0.6466, -0.6466, 0.6066), (-0.8448, -0.3499, 0.6066), (-0.9144, 1.212e-08, 0.6066), (-0.8448, 0.3499, 0.6066), (-0.6466, 0.6466, 0.6066), (-0.3499, 0.8448, 0.6066), (0.0, 1.0, 0.354), (0.3827, 0.9239, 0.354), (0.7071, 0.7071, 0.354), (0.9239, 0.3827, 0.354), (1.0, -4.371e-08, 0.354), (0.9239, -0.3827, 0.354), (0.7071, -0.7071, 0.354), (0.3827, -0.9239, 0.354), (1.51e-07, -1.0, 0.354), (-0.3827, -0.9239, 0.354), (-0.7071, -0.7071, 0.354), (-0.9239, -0.3827, 0.354), (-1.0, 1.192e-08, 0.354), (-0.9239, 0.3827, 0.354), (-0.7071, 0.7071, 0.354), (-0.3827, 0.9239, 0.354), (4.718e-09, 0.9144, 0.0855), (0.3499, 0.8448, 0.0855), (0.6466, 0.6466, 0.0855), (0.8448, 0.3499, 0.0855), (0.9144, -3.876e-08, 0.0855), (0.8448, -0.3499, 0.0855), (0.6466, -0.6466, 0.0855), (0.3499, -0.8448, 0.0855), (1.428e-07, -0.9144, 0.0855), (-0.3499, -0.8448, 0.0855), (-0.6466, -0.6466, 0.0855), (-0.8448, -0.3499, 0.0855), (-0.9144, 1.212e-08, 0.0855), (-0.8448, 0.3499, 0.0855), (-0.6466, 0.6466, 0.0855), (-0.3499, 0.8448, 0.0855), (0.0, 1.0, -0.1275), (0.3827, 0.9239, -0.1275), (0.7071, 0.7071, -0.1275), (0.9239, 0.3827, -0.1275), (1.0, -4.371e-08, -0.1275), (0.9239, -0.3827, -0.1275), (0.7071, -0.7071, -0.1275), (0.3827, -0.9239, -0.1275), (1.51e-07, -1.0, -0.1275), (-0.3827, -0.9239, -0.1275), (-0.7071, -0.7071, -0.1275), (-0.9239, -0.3827, -0.1275), (-1.0, 1.192e-08, -0.1275), (-0.9239, 0.3827, -0.1275), (-0.7071, 0.7071, -0.1275), (-0.3827, 0.9239, -0.1275), (7.388e-09, 0.9144, 1.106), (0.3499, 0.8448, 1.106), (0.6466, 0.6466, 1.106), (0.8448, 0.3499, 1.106), (0.9144, -3.876e-08, 1.106), (0.8448, -0.3499, 1.106), (0.6466, -0.6466, 1.106), (0.3499, -0.8448, 1.106), (1.455e-07, -0.9144, 1.106), (-0.3499, -0.8448, 1.106), (-0.6466, -0.6466, 1.106), (-0.8448, -0.3499, 1.106), (-0.9144, 1.212e-08, 1.106), (-0.8448, 0.3499, 1.106), (-0.6466, 0.6466, 1.106), (-0.3499, 0.8448, 1.106)], [], [(80, 1, 3, 81), (81, 3, 5, 82), (82, 5, 7, 83), (83, 7, 9, 84), (84, 9, 11, 85), (85, 11, 13, 86), (86, 13, 15, 87), (87, 15, 17, 88), (88, 17, 19, 89), (89, 19, 21, 90), (90, 21, 23, 91), (91, 23, 25, 92), (92, 25, 27, 93), (93, 27, 29, 94), (25, 23, 155, 156), (95, 31, 1, 80), (94, 29, 31, 95), (0, 2, 4, 6, 8, 10, 12, 14, 16, 18, 20, 22, 24, 26, 28, 30), (0, 32, 33, 2), (2, 33, 34, 4), (4, 34, 35, 6), (6, 35, 36, 8), (8, 36, 37, 10), (10, 37, 38, 12), (12, 38, 39, 14), (14, 39, 40, 16), (16, 40, 41, 18), (18, 41, 42, 20), (20, 42, 43, 22), (22, 43, 44, 24), (24, 44, 45, 26), (26, 45, 46, 28), (30, 47, 32, 0), (28, 46, 47, 30), (32, 48, 49, 33), (33, 49, 50, 34), (34, 50, 51, 35), (35, 51, 52, 36), (36, 52, 53, 37), (37, 53, 54, 38), (38, 54, 55, 39), (39, 55, 56, 40), (40, 56, 57, 41), (41, 57, 58, 42), (42, 58, 59, 43), (43, 59, 60, 44), (44, 60, 61, 45), (45, 61, 62, 46), (47, 63, 48, 32), (46, 62, 63, 47), (48, 64, 65, 49), (49, 65, 66, 50), (50, 66, 67, 51), (51, 67, 68, 52), (52, 68, 69, 53), (53, 69, 70, 54), (54, 70, 71, 55), (55, 71, 72, 56), (56, 72, 73, 57), (57, 73, 74, 58), (58, 74, 75, 59), (59, 75, 76, 60), (60, 76, 77, 61), (61, 77, 78, 62), (63, 79, 64, 48), (62, 78, 79, 63), (96, 80, 81, 97), (97, 81, 82, 98), (98, 82, 83, 99), (99, 83, 84, 100), (100, 84, 85, 101), (101, 85, 86, 102), (102, 86, 87, 103), (103, 87, 88, 104), (104, 88, 89, 105), (105, 89, 90, 106), (106, 90, 91, 107), (107, 91, 92, 108), (108, 92, 93, 109), (109, 93, 94, 110), (111, 95, 80, 96), (110, 94, 95, 111), (112, 96, 97, 113), (113, 97, 98, 114), (114, 98, 99, 115), (115, 99, 100, 116), (116, 100, 101, 117), (117, 101, 102, 118), (118, 102, 103, 119), (119, 103, 104, 120), (120, 104, 105, 121), (121, 105, 106, 122), (122, 106, 107, 123), (123, 107, 108, 124), (124, 108, 109, 125), (125, 109, 110, 126), (127, 111, 96, 112), (126, 110, 111, 127), (128, 112, 113, 129), (129, 113, 114, 130), (130, 114, 115, 131), (131, 115, 116, 132), (132, 116, 117, 133), (133, 117, 118, 134), (134, 118, 119, 135), (135, 119, 120, 136), (136, 120, 121, 137), (137, 121, 122, 138), (138, 122, 123, 139), (139, 123, 124, 140), (140, 124, 125, 141), (141, 125, 126, 142), (143, 127, 112, 128), (142, 126, 127, 143), (64, 128, 129, 65), (65, 129, 130, 66), (66, 130, 131, 67), (67, 131, 132, 68), (68, 132, 133, 69), (69, 133, 134, 70), (70, 134, 135, 71), (71, 135, 136, 72), (72, 136, 137, 73), (73, 137, 138, 74), (74, 138, 139, 75), (75, 139, 140, 76), (76, 140, 141, 77), (77, 141, 142, 78), (79, 143, 128, 64), (78, 142, 143, 79), (145, 144, 159, 158, 157, 156, 155, 154, 153, 152, 151, 150, 149, 148, 147, 146), (9, 7, 147, 148), (31, 29, 158, 159), (15, 13, 150, 151), (21, 19, 153, 154), (5, 3, 145, 146), (27, 25, 156, 157), (11, 9, 148, 149), (1, 31, 159, 144), (3, 1, 144, 145), (17, 15, 151, 152), (23, 21, 154, 155), (7, 5, 146, 147), (29, 27, 157, 158), (13, 11, 149, 150), (19, 17, 152, 153)])
me_p0.use_remesh_preserve_volume = False
me_p0.use_remesh_preserve_attributes = False
me_p0.use_mirror_vertex_groups = False
me_p0.update()
me_g1 = bpy.data.meshes.new('g1')
me_g1.from_pydata([(0.0, 1.0, -1.106), (0.0, 1.0, 0.8944), (0.3827, 0.9239, -1.106), (0.3827, 0.9239, 0.8944), (0.7071, 0.7071, -1.106), (0.7071, 0.7071, 0.8944), (0.9239, 0.3827, -1.106), (0.9239, 0.3827, 0.8944), (1.0, -4.371e-08, -1.106), (1.0, -4.371e-08, 0.8944), (0.9239, -0.3827, -1.106), (0.9239, -0.3827, 0.8944), (0.7071, -0.7071, -1.106), (0.7071, -0.7071, 0.8944), (0.3827, -0.9239, -1.106), (0.3827, -0.9239, 0.8944), (1.51e-07, -1.0, -1.106), (1.51e-07, -1.0, 0.8944), (-0.3827, -0.9239, -1.106), (-0.3827, -0.9239, 0.8944), (-0.7071, -0.7071, -1.106), (-0.7071, -0.7071, 0.8944), (-0.9239, -0.3827, -1.106), (-0.9239, -0.3827, 0.8944), (-1.0, 1.192e-08, -1.106), (-1.0, 1.192e-08, 0.8944), (-0.9239, 0.3827, -1.106), (-0.9239, 0.3827, 0.8944), (-0.7071, 0.7071, -1.106), (-0.7071, 0.7071, 0.8944), (-0.3827, 0.9239, -1.106), (-0.3827, 0.9239, 0.8944), (4.718e-09, 0.9144, -0.7233), (0.3499, 0.8448, -0.7233), (0.6466, 0.6466, -0.7233), (0.8448, 0.3499, -0.7233), (0.9144, -3.876e-08, -0.7233), (0.8448, -0.3499, -0.7233), (0.6466, -0.6466, -0.7233), (0.3499, -0.8448, -0.7233), (1.428e-07, -0.9144, -0.7233), (-0.3499, -0.8448, -0.7233), (-0.6466, -0.6466, -0.7233), (-0.8448, -0.3499, -0.7233), (-0.9144, 1.212e-08, -0.7233), (-0.8448, 0.3499, -0.7233), (-0.6466, 0.6466, -0.7233), (-0.3499, 0.8448, -0.7233), (0.0, 1.0, -0.5506), (0.3827, 0.9239, -0.5506), (0.7071, 0.7071, -0.5506), (0.9239, 0.3827, -0.5506), (1.0, -4.371e-08, -0.5506), (0.9239, -0.3827, -0.5506), (0.7071, -0.7071, -0.5506), (0.3827, -0.9239, -0.5506), (1.51e-07, -1.0, -0.5506), (-0.3827, -0.9239, -0.5506), (-0.7071, -0.7071, -0.5506), (-0.9239, -0.3827, -0.5506), (-1.0, 1.192e-08, -0.5506), (-0.9239, 0.3827, -0.5506), (-0.7071, 0.7071, -0.5506), (-0.3827, 0.9239, -0.5506), (4.718e-09, 0.9144, -0.2919), (0.3499, 0.8448, -0.2919), (0.6466, 0.6466, -0.2919), (0.8448, 0.3499, -0.2919), (0.9144, -3.876e-08, -0.2919), (0.8448, -0.3499, -0.2919), (0.6466, -0.6466, -0.2919), (0.3499, -0.8448, -0.2919), (1.428e-07, -0.9144, -0.2919), (-0.3499, -0.8448, -0.2919), (-0.6466, -0.6466, -0.2919), (-0.8448, -0.3499, -0.2919), (-0.9144, 1.212e-08, -0.2919), (-0.8448, 0.3499, -0.2919), (-0.6466, 0.6466, -0.2919), (-0.3499, 0.8448, -0.2919), (4.718e-09, 0.9144, 0.6066), (0.3499, 0.8448, 0.6066), (0.6466, 0.6466, 0.6066), (0.8448, 0.3499, 0.6066), (0.9144, -3.876e-08, 0.6066), (0.8448, -0.3499, 0.6066), (0.6466, -0.6466, 0.6066), (0.3499, -0.8448, 0.6066), (1.428e-07, -0.9144, 0.6066), (-0.3499, -0.8448, 0.6066), (-0.6466, -0.6466, 0.6066), (-0.8448, -0.3499, 0.6066), (-0.9144, 1.212e-08, 0.6066), (-0.8448, 0.3499, 0.6066), (-0.6466, 0.6466, 0.6066), (-0.3499, 0.8448, 0.6066), (0.0, 1.0, 0.354), (0.3827, 0.9239, 0.354), (0.7071, 0.7071, 0.354), (0.9239, 0.3827, 0.354), (1.0, -4.371e-08, 0.354), (0.9239, -0.3827, 0.354), (0.7071, -0.7071, 0.354), (0.3827, -0.9239, 0.354), (1.51e-07, -1.0, 0.354), (-0.3827, -0.9239, 0.354), (-0.7071, -0.7071, 0.354), (-0.9239, -0.3827, 0.354), (-1.0, 1.192e-08, 0.354), (-0.9239, 0.3827, 0.354), (-0.7071, 0.7071, 0.354), (-0.3827, 0.9239, 0.354), (4.718e-09, 0.9144, 0.0855), (0.3499, 0.8448, 0.0855), (0.6466, 0.6466, 0.0855), (0.8448, 0.3499, 0.0855), (0.9144, -3.876e-08, 0.0855), (0.8448, -0.3499, 0.0855), (0.6466, -0.6466, 0.0855), (0.3499, -0.8448, 0.0855), (1.428e-07, -0.9144, 0.0855), (-0.3499, -0.8448, 0.0855), (-0.6466, -0.6466, 0.0855), (-0.8448, -0.3499, 0.0855), (-0.9144, 1.212e-08, 0.0855), (-0.8448, 0.3499, 0.0855), (-0.6466, 0.6466, 0.0855), (-0.3499, 0.8448, 0.0855), (0.0, 1.0, -0.1275), (0.3827, 0.9239, -0.1275), (0.7071, 0.7071, -0.1275), (0.9239, 0.3827, -0.1275), (1.0, -4.371e-08, -0.1275), (0.9239, -0.3827, -0.1275), (0.7071, -0.7071, -0.1275), (0.3827, -0.9239, -0.1275), (1.51e-07, -1.0, -0.1275), (-0.3827, -0.9239, -0.1275), (-0.7071, -0.7071, -0.1275), (-0.9239, -0.3827, -0.1275), (-1.0, 1.192e-08, -0.1275), (-0.9239, 0.3827, -0.1275), (-0.7071, 0.7071, -0.1275), (-0.3827, 0.9239, -0.1275), (7.388e-09, 0.9144, 1.106), (0.3499, 0.8448, 1.106), (0.6466, 0.6466, 1.106), (0.8448, 0.3499, 1.106), (0.9144, -3.876e-08, 1.106), (0.8448, -0.3499, 1.106), (0.6466, -0.6466, 1.106), (0.3499, -0.8448, 1.106), (1.455e-07, -0.9144, 1.106), (-0.3499, -0.8448, 1.106), (-0.6466, -0.6466, 1.106), (-0.8448, -0.3499, 1.106), (-0.9144, 1.212e-08, 1.106), (-0.8448, 0.3499, 1.106), (-0.6466, 0.6466, 1.106), (-0.3499, 0.8448, 1.106)], [], [(80, 1, 3, 81), (81, 3, 5, 82), (82, 5, 7, 83), (83, 7, 9, 84), (84, 9, 11, 85), (85, 11, 13, 86), (86, 13, 15, 87), (87, 15, 17, 88), (88, 17, 19, 89), (89, 19, 21, 90), (90, 21, 23, 91), (91, 23, 25, 92), (92, 25, 27, 93), (93, 27, 29, 94), (25, 23, 155, 156), (95, 31, 1, 80), (94, 29, 31, 95), (0, 2, 4, 6, 8, 10, 12, 14, 16, 18, 20, 22, 24, 26, 28, 30), (0, 32, 33, 2), (2, 33, 34, 4), (4, 34, 35, 6), (6, 35, 36, 8), (8, 36, 37, 10), (10, 37, 38, 12), (12, 38, 39, 14), (14, 39, 40, 16), (16, 40, 41, 18), (18, 41, 42, 20), (20, 42, 43, 22), (22, 43, 44, 24), (24, 44, 45, 26), (26, 45, 46, 28), (30, 47, 32, 0), (28, 46, 47, 30), (32, 48, 49, 33), (33, 49, 50, 34), (34, 50, 51, 35), (35, 51, 52, 36), (36, 52, 53, 37), (37, 53, 54, 38), (38, 54, 55, 39), (39, 55, 56, 40), (40, 56, 57, 41), (41, 57, 58, 42), (42, 58, 59, 43), (43, 59, 60, 44), (44, 60, 61, 45), (45, 61, 62, 46), (47, 63, 48, 32), (46, 62, 63, 47), (48, 64, 65, 49), (49, 65, 66, 50), (50, 66, 67, 51), (51, 67, 68, 52), (52, 68, 69, 53), (53, 69, 70, 54), (54, 70, 71, 55), (55, 71, 72, 56), (56, 72, 73, 57), (57, 73, 74, 58), (58, 74, 75, 59), (59, 75, 76, 60), (60, 76, 77, 61), (61, 77, 78, 62), (63, 79, 64, 48), (62, 78, 79, 63), (96, 80, 81, 97), (97, 81, 82, 98), (98, 82, 83, 99), (99, 83, 84, 100), (100, 84, 85, 101), (101, 85, 86, 102), (102, 86, 87, 103), (103, 87, 88, 104), (104, 88, 89, 105), (105, 89, 90, 106), (106, 90, 91, 107), (107, 91, 92, 108), (108, 92, 93, 109), (109, 93, 94, 110), (111, 95, 80, 96), (110, 94, 95, 111), (112, 96, 97, 113), (113, 97, 98, 114), (114, 98, 99, 115), (115, 99, 100, 116), (116, 100, 101, 117), (117, 101, 102, 118), (118, 102, 103, 119), (119, 103, 104, 120), (120, 104, 105, 121), (121, 105, 106, 122), (122, 106, 107, 123), (123, 107, 108, 124), (124, 108, 109, 125), (125, 109, 110, 126), (127, 111, 96, 112), (126, 110, 111, 127), (128, 112, 113, 129), (129, 113, 114, 130), (130, 114, 115, 131), (131, 115, 116, 132), (132, 116, 117, 133), (133, 117, 118, 134), (134, 118, 119, 135), (135, 119, 120, 136), (136, 120, 121, 137), (137, 121, 122, 138), (138, 122, 123, 139), (139, 123, 124, 140), (140, 124, 125, 141), (141, 125, 126, 142), (143, 127, 112, 128), (142, 126, 127, 143), (64, 128, 129, 65), (65, 129, 130, 66), (66, 130, 131, 67), (67, 131, 132, 68), (68, 132, 133, 69), (69, 133, 134, 70), (70, 134, 135, 71), (71, 135, 136, 72), (72, 136, 137, 73), (73, 137, 138, 74), (74, 138, 139, 75), (75, 139, 140, 76), (76, 140, 141, 77), (77, 141, 142, 78), (79, 143, 128, 64), (78, 142, 143, 79), (145, 144, 159, 158, 157, 156, 155, 154, 153, 152, 151, 150, 149, 148, 147, 146), (9, 7, 147, 148), (31, 29, 158, 159), (15, 13, 150, 151), (21, 19, 153, 154), (5, 3, 145, 146), (27, 25, 156, 157), (11, 9, 148, 149), (1, 31, 159, 144), (3, 1, 144, 145), (17, 15, 151, 152), (23, 21, 154, 155), (7, 5, 146, 147), (29, 27, 157, 158), (13, 11, 149, 150), (19, 17, 152, 153)])
me_g1.use_remesh_preserve_volume = False
me_g1.use_remesh_preserve_attributes = False
me_g1.use_mirror_vertex_groups = False
me_g1.update()

# ---- objects
ob_lamp_001 = bpy.data.objects.new('Lamp.001', light_lamp_001)
ob_breaker_003 = bpy.data.objects.new('breaker.003', me_cube_003)
ob_breaker_002 = bpy.data.objects.new('breaker.002', me_cube_003)
ob_cube_004 = bpy.data.objects.new('Cube.004', me_cube_003)
ob_oil_tank_holder_000 = bpy.data.objects.new('oil_tank_holder.000', me_cube)
ob_oil_tank_holder_001 = bpy.data.objects.new('oil_tank_holder.001', me_cube)
ob_cooling_fins_003 = bpy.data.objects.new('cooling fins.003', me_main_003)
ob_cooling_fins_000 = bpy.data.objects.new('cooling fins.000', me_main_003)
ob_cooling_fins_001 = bpy.data.objects.new('cooling fins.001', me_main_003)
ob_cooling_fins_002 = bpy.data.objects.new('cooling fins.002', me_main_003)
ob_oil_tank = bpy.data.objects.new('Oil tank', me_cylinder)
ob_body = bpy.data.objects.new('body', me_main)
ob_lamp = bpy.data.objects.new('Lamp', light_lamp)
ob_camera = bpy.data.objects.new('Camera', cam_camera)
ob_p1 = bpy.data.objects.new('p1', me_p1)
ob_g0 = bpy.data.objects.new('g0', me_g0)
ob_p0 = bpy.data.objects.new('p0', me_p0)
ob_g1 = bpy.data.objects.new('g1', me_g1)
ob_breaker_001 = bpy.data.objects.new('breaker.001', me_cube_003)

# ---- transforms, parenting, visibility, modifiers, constraints
ob_lamp_001.location = (3.842, -6.956, -1.559)
ob_lamp_001.rotation_euler = (0.6503, 0.05522, 1.866)
ob_lamp_001.lock_rotations_4d = False
ob_lamp_001.empty_display_type = 'ARROWS'
ob_lamp_001.color = (0.0, 0.0, 0.0, 0.0)
ob_lamp_001.lineart.crease_threshold = 0.0
ob_breaker_003.location = (-0.2622, 0.7374, 0.8781)
ob_breaker_003.rotation_euler = (0.0, -0.3491, 0.0)
ob_breaker_003.scale = (0.6239, 0.6239, 0.6759)
ob_breaker_003.lineart.crease_threshold = 0.0
_m = ob_breaker_003.modifiers.new('Array', 'ARRAY')
_m.count = 20
_m.constant_offset_displace = (0.0, 0.0, 0.0)
_m.relative_offset_displace = (0.0, 0.0, 0.9)
_m.use_merge_vertices = True
_m = ob_breaker_003.modifiers.new('SimpleDeform', 'SIMPLE_DEFORM')
_m.deform_method = 'TAPER'
_m.deform_axis = 'Z'
_m.factor = -0.3346
_m.angle = -0.3346
_m = ob_breaker_003.modifiers.new('Subsurf', 'SUBSURF')
_m.uv_smooth = 'PRESERVE_CORNERS'
_m.levels = 2
_m.render_levels = 3
_m.show_only_control_edges = False
ob_breaker_002.location = (-0.2622, -0.7374, 0.8781)
ob_breaker_002.rotation_euler = (0.0, -0.3491, 0.0)
ob_breaker_002.scale = (0.6239, 0.6239, 0.6759)
ob_breaker_002.lineart.crease_threshold = 0.0
_m = ob_breaker_002.modifiers.new('Array', 'ARRAY')
_m.count = 20
_m.constant_offset_displace = (0.0, 0.0, 0.0)
_m.relative_offset_displace = (0.0, 0.0, 0.9)
_m.use_merge_vertices = True
_m = ob_breaker_002.modifiers.new('SimpleDeform', 'SIMPLE_DEFORM')
_m.deform_method = 'TAPER'
_m.deform_axis = 'Z'
_m.factor = -0.3346
_m.angle = -0.3346
_m = ob_breaker_002.modifiers.new('Subsurf', 'SUBSURF')
_m.uv_smooth = 'PRESERVE_CORNERS'
_m.levels = 2
_m.render_levels = 3
_m.show_only_control_edges = False
ob_cube_004.location = (0.2622, 0.7374, 0.9412)
ob_cube_004.rotation_euler = (0.0, 0.3491, 0.0)
ob_cube_004.scale = (0.6239, 0.6239, 0.6759)
ob_cube_004.lineart.crease_threshold = 0.0
_m = ob_cube_004.modifiers.new('Array', 'ARRAY')
_m.count = 20
_m.constant_offset_displace = (0.0, 0.0, 0.0)
_m.relative_offset_displace = (0.0, 0.0, 0.9)
_m.use_merge_vertices = True
_m = ob_cube_004.modifiers.new('SimpleDeform', 'SIMPLE_DEFORM')
_m.deform_method = 'TAPER'
_m.deform_axis = 'Z'
_m.factor = -0.3346
_m.angle = -0.3346
_m = ob_cube_004.modifiers.new('Subsurf', 'SUBSURF')
_m.uv_smooth = 'PRESERVE_CORNERS'
_m.levels = 2
_m.render_levels = 3
_m.show_only_control_edges = False
ob_oil_tank_holder_000.location = (0.1861, 0.9838, 0.8131)
ob_oil_tank_holder_000.scale = (0.005, 0.1, 0.05)
ob_oil_tank_holder_000.lineart.crease_threshold = 0.0
ob_oil_tank_holder_001.location = (-0.1861, 0.9838, 0.8131)
ob_oil_tank_holder_001.scale = (0.005, 0.1, 0.05)
ob_oil_tank_holder_001.lineart.crease_threshold = 0.0
ob_cooling_fins_003.location = (0.75, -0.5, 0.0)
ob_cooling_fins_003.rotation_euler = (1.571, 0.0, 1.571)
ob_cooling_fins_003.scale = (0.9, 1.0, 1.0)
ob_cooling_fins_003.lineart.crease_threshold = 0.0
ob_cooling_fins_000.location = (0.75, 0.5, 0.0)
ob_cooling_fins_000.rotation_euler = (1.571, 0.0, 1.571)
ob_cooling_fins_000.scale = (0.9, 1.0, 1.0)
ob_cooling_fins_000.lineart.crease_threshold = 0.0
ob_cooling_fins_001.location = (-0.75, 0.5, 0.0)
ob_cooling_fins_001.rotation_euler = (1.571, 0.0, -1.571)
ob_cooling_fins_001.scale = (0.9, 1.0, 1.0)
ob_cooling_fins_001.lineart.crease_threshold = 0.0
ob_cooling_fins_002.location = (-0.75, -0.5, 0.0)
ob_cooling_fins_002.rotation_euler = (1.571, 0.0, -1.571)
ob_cooling_fins_002.scale = (0.9, 1.0, 1.0)
ob_cooling_fins_002.lineart.crease_threshold = 0.0
ob_oil_tank.location = (0.0, 1.159, 0.9739)
ob_oil_tank.rotation_euler = (0.0, 1.571, 0.0)
ob_oil_tank.scale = (0.15, 0.15, 0.6)
ob_oil_tank.lineart.crease_threshold = 0.0
ob_body.location = (0.0, 0.0, 0.0)
ob_body.scale = (0.25, 1.0, 0.75)
ob_body.lock_rotations_4d = False
ob_body.empty_display_type = 'ARROWS'
ob_body.lineart.crease_threshold = 0.0
ob_lamp.location = (4.076, 2.667, 5.904)
ob_lamp.rotation_euler = (0.6503, 0.05522, 1.866)
ob_lamp.lock_rotations_4d = False
ob_lamp.empty_display_type = 'ARROWS'
ob_lamp.color = (0.0, 0.0, 0.0, 0.0)
ob_lamp.lineart.crease_threshold = 0.0
ob_camera.location = (7.481, -6.508, 5.344)
ob_camera.rotation_euler = (1.109, 0.01082, 0.8149)
ob_camera.lock_rotations_4d = False
ob_camera.empty_display_type = 'ARROWS'
ob_camera.color = (0.0, 0.0, 0.0, 0.0)
ob_camera.display_type = 'WIRE'
ob_camera.lineart.crease_threshold = 0.0
ob_p1.location = (0.7529, -0.7345, 2.23)
ob_p1.rotation_euler = (0.001745, 0.0, 0.0)
ob_p1.scale = (0.01, 0.01, 0.01)
ob_p1.lineart.crease_threshold = 0.0
ob_g0.location = (-0.7507, 0.7374, 2.231)
ob_g0.rotation_euler = (-1.571, -0.0, 0.0)
ob_g0.scale = (0.01, 0.01, 0.01)
ob_g0.lineart.crease_threshold = 0.0
ob_p0.location = (0.753, 0.7358, 2.3)
ob_p0.rotation_euler = (-1.571, -0.0, 0.0)
ob_p0.scale = (0.01, 0.01, 0.01)
ob_p0.lineart.crease_threshold = 0.0
ob_g1.location = (-0.7527, -0.7437, 2.23)
ob_g1.scale = (0.01, 0.01, 0.01)
ob_g1.lineart.crease_threshold = 0.0
ob_breaker_001.location = (0.2622, -0.7374, 0.8781)
ob_breaker_001.rotation_euler = (0.0, 0.3491, 0.0)
ob_breaker_001.scale = (0.6239, 0.6239, 0.6759)
ob_breaker_001.lineart.crease_threshold = 0.0
_m = ob_breaker_001.modifiers.new('Array', 'ARRAY')
_m.count = 20
_m.constant_offset_displace = (0.0, 0.0, 0.0)
_m.relative_offset_displace = (0.0, 0.0, 0.9)
_m.use_merge_vertices = True
_m = ob_breaker_001.modifiers.new('SimpleDeform', 'SIMPLE_DEFORM')
_m.deform_method = 'TAPER'
_m.deform_axis = 'Z'
_m.factor = -0.3346
_m.angle = -0.3346
_m = ob_breaker_001.modifiers.new('Subsurf', 'SUBSURF')
_m.uv_smooth = 'PRESERVE_CORNERS'
_m.levels = 2
_m.render_levels = 3
_m.show_only_control_edges = False

# ---- collection membership
col_collection_1.objects.link(ob_lamp_001)
col_collection_1.objects.link(ob_breaker_003)
col_collection_1.objects.link(ob_breaker_002)
col_collection_1.objects.link(ob_cube_004)
col_collection_1.objects.link(ob_oil_tank_holder_000)
col_collection_1.objects.link(ob_oil_tank_holder_001)
col_collection_1.objects.link(ob_cooling_fins_003)
col_collection_1.objects.link(ob_cooling_fins_000)
col_collection_1.objects.link(ob_cooling_fins_001)
col_collection_1.objects.link(ob_cooling_fins_002)
col_collection_1.objects.link(ob_oil_tank)
col_collection_1.objects.link(ob_body)
col_collection_1.objects.link(ob_lamp)
col_collection_1.objects.link(ob_camera)
col_collection_1.objects.link(ob_p1)
col_collection_1.objects.link(ob_g0)
col_collection_1.objects.link(ob_p0)
col_collection_1.objects.link(ob_g1)
col_collection_1.objects.link(ob_breaker_001)

# ---- scene / render settings (as saved in the file)
scene.camera = ob_camera
scene.frame_start = 1; scene.frame_end = 250; scene.frame_set(1)
scene.render.engine = 'BLENDER_EEVEE_NEXT'
scene.render.image_settings.compression = 90
scene.render.resolution_percentage = 50
scene.render.dither_intensity = 0.0
scene.cycles.use_denoising = False
scene.cycles.samples = 10
scene.cycles.sampling_pattern = 'TABULATED_SOBOL'
scene.cycles.light_sampling_threshold = 0.0
scene.cycles.use_adaptive_sampling = False
scene.cycles.use_light_tree = False
scene.cycles.blur_glossy = 0.0
scene.cycles.volume_bounces = 1
scene.cycles.pixel_filter_type = 'GAUSSIAN'
scene.cycles.sample_clamp_indirect = 0.0
scene.view_settings.view_transform = 'Standard'
bpy.context.view_layer.update()
